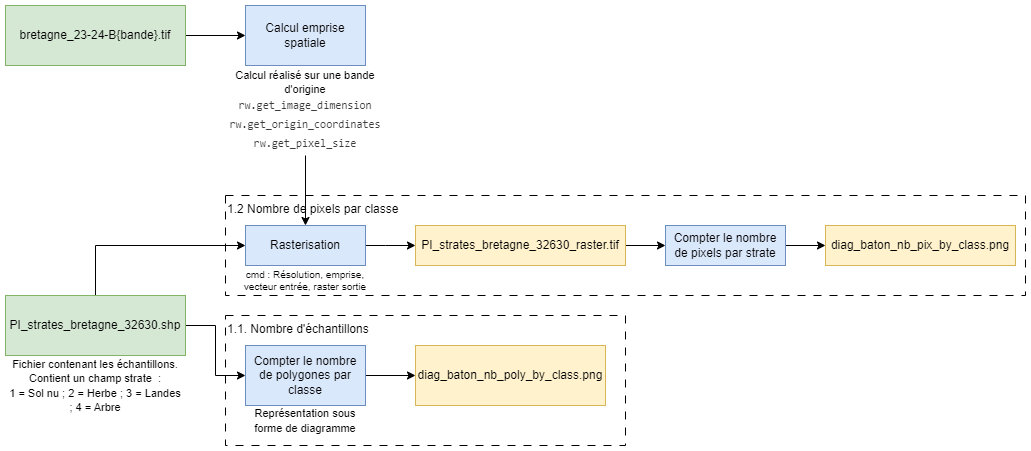

The diagram above was exported from draw.io. Its source (the exported page's mxGraphModel, read from the mxfile embedded in the PNG):
<mxGraphModel dx="1434" dy="836" grid="1" gridSize="10" guides="1" tooltips="1" connect="1" arrows="1" fold="1" page="1" pageScale="1" pageWidth="1169" pageHeight="827" math="0" shadow="0">
  <root>
    <mxCell id="0" />
    <mxCell id="1" parent="0" />
    <mxCell id="qtHaN6l8eECFGm5YHfE_-2" value="1.2 Nombre de pixels par classe" style="rounded=0;whiteSpace=wrap;html=1;fillColor=none;dashed=1;dashPattern=8 8;align=left;verticalAlign=top;" vertex="1" parent="1">
      <mxGeometry x="270" y="260" width="800" height="100" as="geometry" />
    </mxCell>
    <mxCell id="qtHaN6l8eECFGm5YHfE_-3" value="1.1. Nombre d'échantillons" style="rounded=0;whiteSpace=wrap;html=1;fillColor=none;dashed=1;dashPattern=8 8;align=left;verticalAlign=top;" vertex="1" parent="1">
      <mxGeometry x="270" y="380" width="400" height="130" as="geometry" />
    </mxCell>
    <mxCell id="qtHaN6l8eECFGm5YHfE_-4" value="" style="edgeStyle=orthogonalEdgeStyle;rounded=0;orthogonalLoop=1;jettySize=auto;html=1;" edge="1" parent="1" source="qtHaN6l8eECFGm5YHfE_-5" target="qtHaN6l8eECFGm5YHfE_-18">
      <mxGeometry relative="1" as="geometry">
        <Array as="points">
          <mxPoint x="430" y="310" />
          <mxPoint x="430" y="310" />
        </Array>
      </mxGeometry>
    </mxCell>
    <mxCell id="qtHaN6l8eECFGm5YHfE_-5" value="Rasterisation" style="rounded=0;whiteSpace=wrap;html=1;fillColor=#dae8fc;strokeColor=#6c8ebf;" vertex="1" parent="1">
      <mxGeometry x="290" y="290" width="120" height="40" as="geometry" />
    </mxCell>
    <mxCell id="qtHaN6l8eECFGm5YHfE_-6" value="diag_baton_nb_pix_by_class.png" style="rounded=0;whiteSpace=wrap;html=1;fillColor=#fff2cc;strokeColor=#d6b656;" vertex="1" parent="1">
      <mxGeometry x="870" y="290" width="190" height="40" as="geometry" />
    </mxCell>
    <mxCell id="qtHaN6l8eECFGm5YHfE_-7" value="" style="edgeStyle=orthogonalEdgeStyle;rounded=0;orthogonalLoop=1;jettySize=auto;html=1;" edge="1" parent="1" source="qtHaN6l8eECFGm5YHfE_-8" target="qtHaN6l8eECFGm5YHfE_-15">
      <mxGeometry relative="1" as="geometry" />
    </mxCell>
    <mxCell id="qtHaN6l8eECFGm5YHfE_-8" value="Compter le nombre de polygones par classe" style="rounded=0;whiteSpace=wrap;html=1;fillColor=#dae8fc;strokeColor=#6c8ebf;" vertex="1" parent="1">
      <mxGeometry x="290" y="410" width="120" height="60" as="geometry" />
    </mxCell>
    <mxCell id="qtHaN6l8eECFGm5YHfE_-9" style="edgeStyle=orthogonalEdgeStyle;rounded=0;orthogonalLoop=1;jettySize=auto;html=1;entryX=0;entryY=0.5;entryDx=0;entryDy=0;" edge="1" parent="1" source="qtHaN6l8eECFGm5YHfE_-11" target="qtHaN6l8eECFGm5YHfE_-5">
      <mxGeometry relative="1" as="geometry">
        <Array as="points">
          <mxPoint x="140" y="310" />
        </Array>
      </mxGeometry>
    </mxCell>
    <mxCell id="qtHaN6l8eECFGm5YHfE_-10" style="edgeStyle=orthogonalEdgeStyle;rounded=0;orthogonalLoop=1;jettySize=auto;html=1;" edge="1" parent="1" source="qtHaN6l8eECFGm5YHfE_-11" target="qtHaN6l8eECFGm5YHfE_-8">
      <mxGeometry relative="1" as="geometry" />
    </mxCell>
    <mxCell id="qtHaN6l8eECFGm5YHfE_-11" value="PI_strates_bretagne_32630.shp" style="rounded=0;whiteSpace=wrap;html=1;fillColor=#d5e8d4;strokeColor=#82b366;" vertex="1" parent="1">
      <mxGeometry x="50" y="360" width="180" height="60" as="geometry" />
    </mxCell>
    <mxCell id="qtHaN6l8eECFGm5YHfE_-12" value="&lt;font style=&quot;font-size: 11px;&quot;&gt;Fichier contenant les échantillons. Contient un champ strate&amp;nbsp; :&lt;/font&gt;&lt;div&gt;&lt;font style=&quot;font-size: 11px;&quot;&gt;1 = Sol nu ;&amp;nbsp;&lt;span style=&quot;background-color: transparent; color: light-dark(rgb(0, 0, 0), rgb(255, 255, 255));&quot;&gt;2 = Herbe ;&amp;nbsp;&lt;/span&gt;&lt;span style=&quot;background-color: transparent; color: light-dark(rgb(0, 0, 0), rgb(255, 255, 255));&quot;&gt;3 = Landes ;&amp;nbsp;&lt;/span&gt;&lt;span style=&quot;background-color: transparent; color: light-dark(rgb(0, 0, 0), rgb(255, 255, 255));&quot;&gt;4 = Arbre&lt;/span&gt;&lt;/font&gt;&lt;/div&gt;" style="text;html=1;align=center;verticalAlign=middle;whiteSpace=wrap;rounded=0;" vertex="1" parent="1">
      <mxGeometry x="50" y="420" width="180" height="60" as="geometry" />
    </mxCell>
    <mxCell id="qtHaN6l8eECFGm5YHfE_-13" value="" style="edgeStyle=orthogonalEdgeStyle;rounded=0;orthogonalLoop=1;jettySize=auto;html=1;" edge="1" parent="1" source="qtHaN6l8eECFGm5YHfE_-14" target="qtHaN6l8eECFGm5YHfE_-6">
      <mxGeometry relative="1" as="geometry" />
    </mxCell>
    <mxCell id="qtHaN6l8eECFGm5YHfE_-14" value="Compter le nombre de pixels par strate" style="rounded=0;whiteSpace=wrap;html=1;fillColor=#dae8fc;strokeColor=#6c8ebf;" vertex="1" parent="1">
      <mxGeometry x="710" y="290" width="120" height="40" as="geometry" />
    </mxCell>
    <mxCell id="qtHaN6l8eECFGm5YHfE_-15" value="diag_baton_nb_poly_by_class.png" style="rounded=0;whiteSpace=wrap;html=1;fillColor=#fff2cc;strokeColor=#d6b656;" vertex="1" parent="1">
      <mxGeometry x="460" y="410" width="190" height="60" as="geometry" />
    </mxCell>
    <mxCell id="qtHaN6l8eECFGm5YHfE_-16" value="&lt;font style=&quot;font-size: 11px;&quot;&gt;Représentation sous forme de diagramme&lt;/font&gt;" style="text;html=1;align=center;verticalAlign=middle;whiteSpace=wrap;rounded=0;" vertex="1" parent="1">
      <mxGeometry x="290" y="470" width="120" height="30" as="geometry" />
    </mxCell>
    <mxCell id="qtHaN6l8eECFGm5YHfE_-17" value="" style="edgeStyle=orthogonalEdgeStyle;rounded=0;orthogonalLoop=1;jettySize=auto;html=1;" edge="1" parent="1" source="qtHaN6l8eECFGm5YHfE_-18" target="qtHaN6l8eECFGm5YHfE_-14">
      <mxGeometry relative="1" as="geometry" />
    </mxCell>
    <UserObject label="PI_strates_bretagne_32630_raster.tif" link="/home/onyxia/work/results/PI_strates_bretagne_32630_raster.tif" id="qtHaN6l8eECFGm5YHfE_-18">
      <mxCell style="rounded=0;whiteSpace=wrap;html=1;fillColor=#fff2cc;strokeColor=#d6b656;" vertex="1" parent="1">
        <mxGeometry x="460" y="290" width="210" height="40" as="geometry" />
      </mxCell>
    </UserObject>
    <mxCell id="qtHaN6l8eECFGm5YHfE_-19" value="cmd : Résolution, emprise, vecteur entrée, raster sortie" style="text;html=1;align=center;verticalAlign=middle;whiteSpace=wrap;rounded=0;fontSize=10;" vertex="1" parent="1">
      <mxGeometry x="285" y="330" width="130" height="30" as="geometry" />
    </mxCell>
    <mxCell id="qtHaN6l8eECFGm5YHfE_-25" value="" style="edgeStyle=orthogonalEdgeStyle;rounded=0;orthogonalLoop=1;jettySize=auto;html=1;" edge="1" parent="1" source="qtHaN6l8eECFGm5YHfE_-24" target="qtHaN6l8eECFGm5YHfE_-21">
      <mxGeometry relative="1" as="geometry" />
    </mxCell>
    <mxCell id="qtHaN6l8eECFGm5YHfE_-24" value="bretagne_23-24-B{bande}.tif" style="rounded=0;whiteSpace=wrap;html=1;fillColor=#d5e8d4;strokeColor=#82b366;" vertex="1" parent="1">
      <mxGeometry x="50" y="70" width="180" height="60" as="geometry" />
    </mxCell>
    <mxCell id="qtHaN6l8eECFGm5YHfE_-27" value="" style="edgeStyle=orthogonalEdgeStyle;rounded=0;orthogonalLoop=1;jettySize=auto;html=1;" edge="1" parent="1" source="qtHaN6l8eECFGm5YHfE_-20" target="qtHaN6l8eECFGm5YHfE_-5">
      <mxGeometry relative="1" as="geometry" />
    </mxCell>
    <mxCell id="qtHaN6l8eECFGm5YHfE_-28" value="" style="group" vertex="1" connectable="0" parent="1">
      <mxGeometry x="265" y="70" width="170" height="150" as="geometry" />
    </mxCell>
    <mxCell id="qtHaN6l8eECFGm5YHfE_-22" value="" style="group" vertex="1" connectable="0" parent="qtHaN6l8eECFGm5YHfE_-28">
      <mxGeometry x="25" width="120" height="100" as="geometry" />
    </mxCell>
    <mxCell id="qtHaN6l8eECFGm5YHfE_-21" value="Calcul emprise spatiale" style="rounded=0;whiteSpace=wrap;html=1;fillColor=#dae8fc;strokeColor=#6c8ebf;" vertex="1" parent="qtHaN6l8eECFGm5YHfE_-22">
      <mxGeometry width="120" height="60" as="geometry" />
    </mxCell>
    <mxCell id="qtHaN6l8eECFGm5YHfE_-20" value="&lt;div&gt;&lt;font style=&quot;font-size: 11px;&quot;&gt;Calcul réalisé sur une bande d'origine&lt;/font&gt;&lt;/div&gt;&lt;div style=&quot;color: rgb(59, 59, 59); background-color: rgb(255, 255, 255); font-family: Consolas, &amp;quot;Courier New&amp;quot;, monospace; font-weight: normal; line-height: 19px; white-space: pre;&quot;&gt;&lt;div&gt;&lt;span style=&quot;color: rgb(59, 59, 59);&quot;&gt;&lt;font style=&quot;font-size: 11px;&quot;&gt;rw.get_image_dimension&lt;/font&gt;&lt;/span&gt;&lt;/div&gt;&lt;/div&gt;&lt;div style=&quot;color: rgb(59, 59, 59); background-color: rgb(255, 255, 255); font-family: Consolas, &amp;quot;Courier New&amp;quot;, monospace; line-height: 19px; white-space: pre;&quot;&gt;&lt;font style=&quot;font-size: 11px;&quot;&gt;rw.get_origin_coordinates&lt;/font&gt;&lt;/div&gt;&lt;div style=&quot;color: rgb(59, 59, 59); background-color: rgb(255, 255, 255); font-family: Consolas, &amp;quot;Courier New&amp;quot;, monospace; line-height: 19px; white-space: pre;&quot;&gt;&lt;div style=&quot;line-height: 19px;&quot;&gt;&lt;font style=&quot;font-size: 11px;&quot;&gt;rw.get_pixel_size&lt;/font&gt;&lt;/div&gt;&lt;/div&gt;" style="text;html=1;align=center;verticalAlign=middle;whiteSpace=wrap;rounded=0;" vertex="1" parent="qtHaN6l8eECFGm5YHfE_-28">
      <mxGeometry y="60" width="170" height="90" as="geometry" />
    </mxCell>
  </root>
</mxGraphModel>